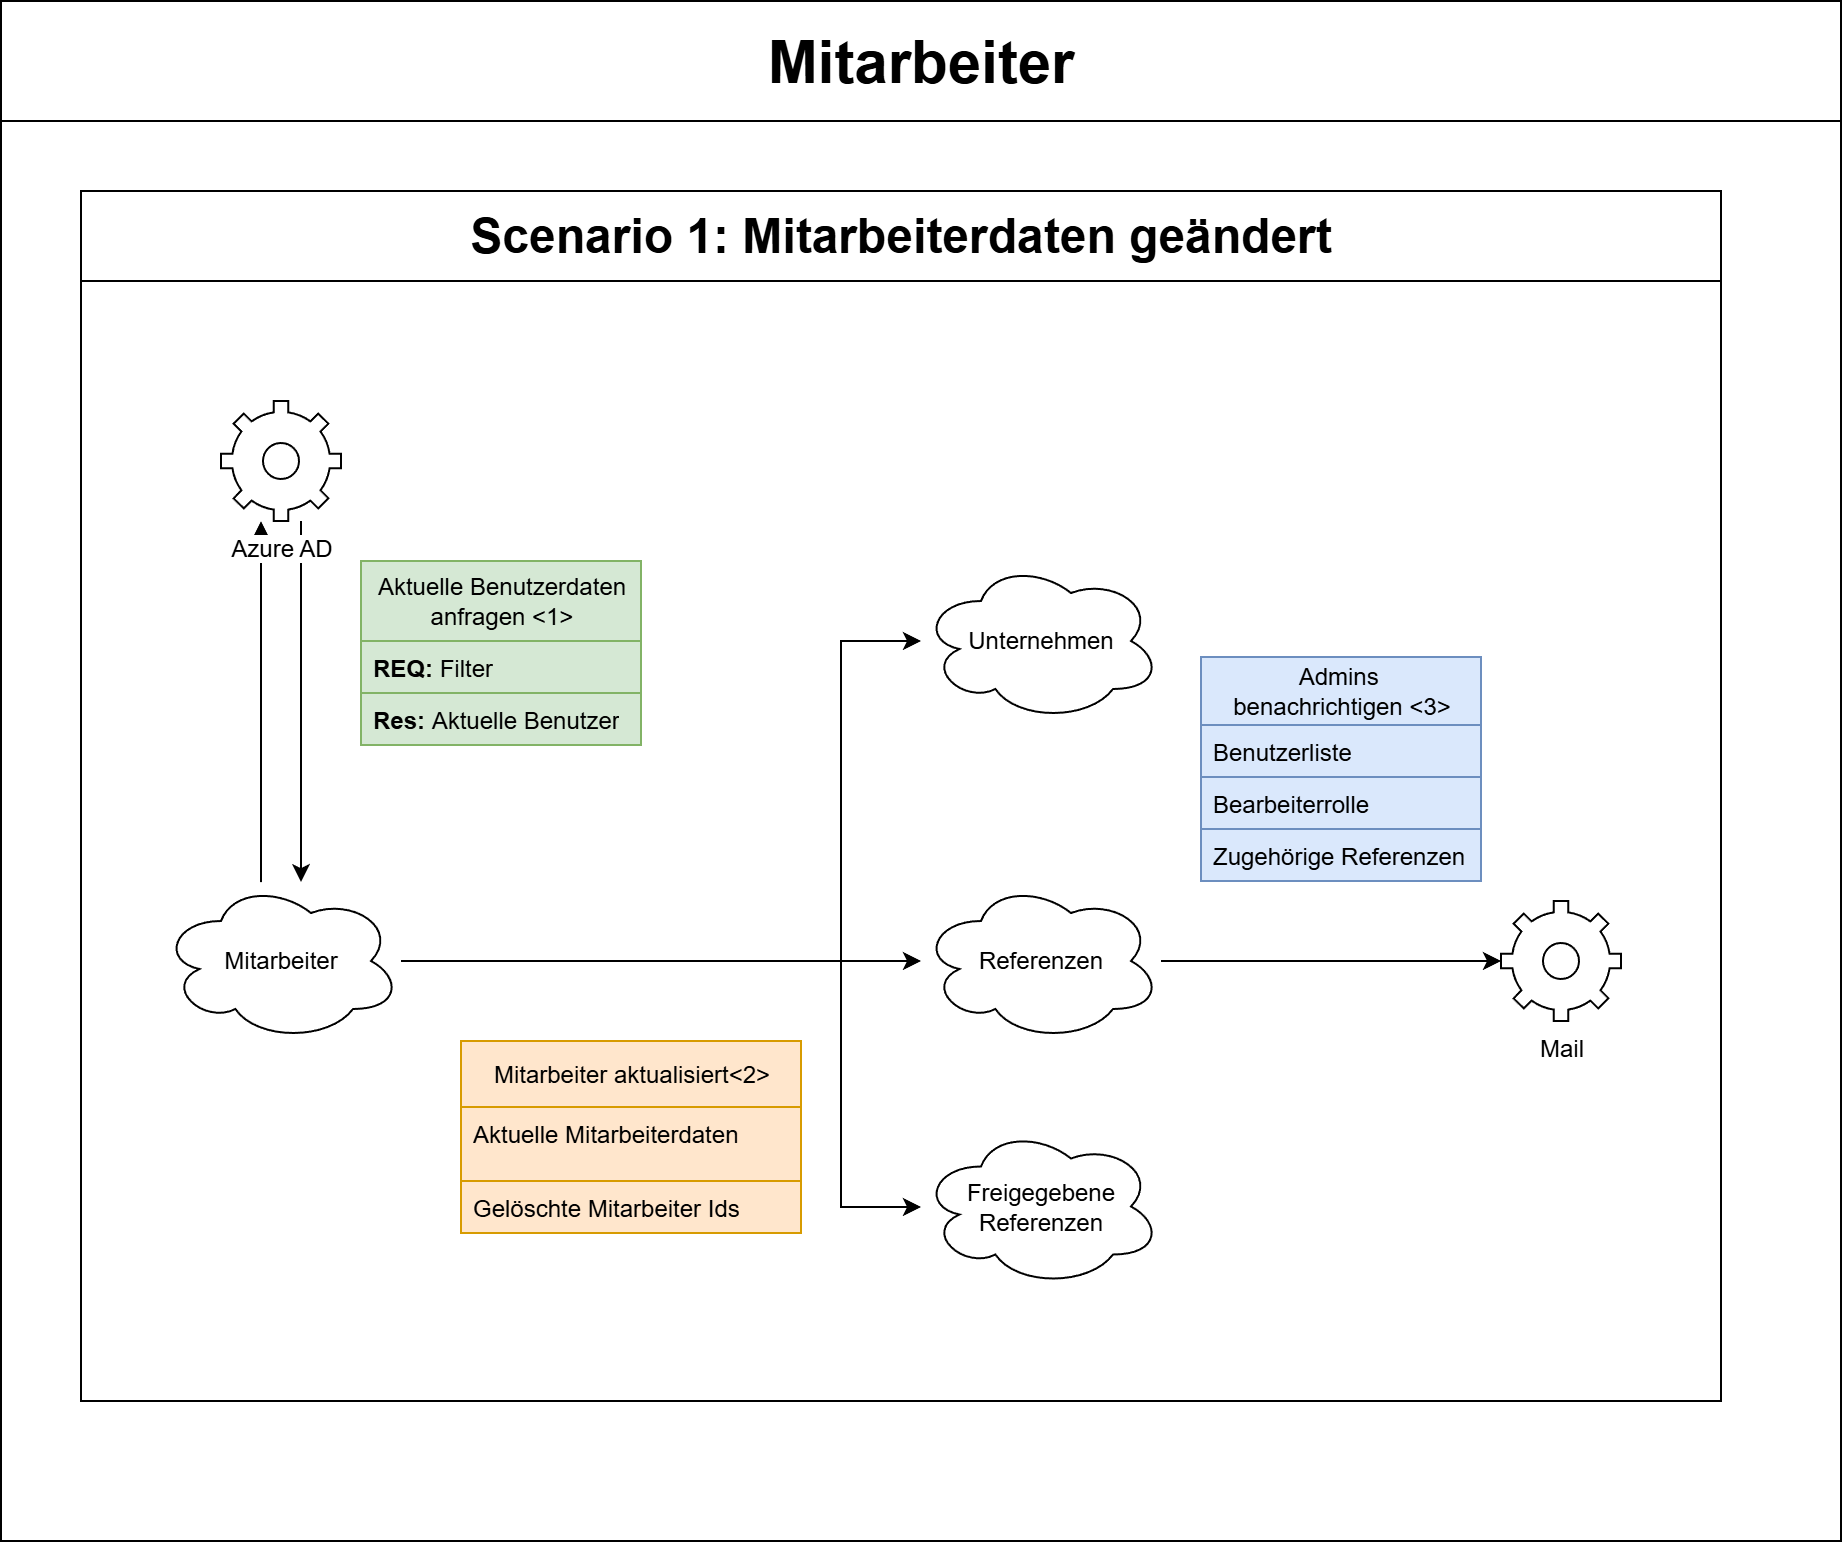

The diagram above was exported from draw.io. Its source (the exported page's mxGraphModel, read from the mxfile embedded in the PNG):
<mxGraphModel dx="13316" dy="6580" grid="1" gridSize="10" guides="1" tooltips="1" connect="1" arrows="1" fold="1" page="1" pageScale="1" pageWidth="827" pageHeight="1169" math="0" shadow="0">
  <root>
    <mxCell id="0" />
    <mxCell id="1" parent="0" />
    <mxCell id="2" value="&lt;font style=&quot;font-size: 30px;&quot;&gt;Mitarbeiter&lt;/font&gt;" style="swimlane;whiteSpace=wrap;html=1;startSize=60;" vertex="1" parent="1">
      <mxGeometry x="8530" y="-910" width="920" height="770" as="geometry" />
    </mxCell>
    <mxCell id="3" value="&lt;font style=&quot;font-size: 24px;&quot;&gt;Scenario 1: Mitarbeiterdaten geändert&lt;/font&gt;" style="swimlane;whiteSpace=wrap;html=1;startSize=45;" vertex="1" parent="2">
      <mxGeometry x="40" y="95" width="820" height="605" as="geometry" />
    </mxCell>
    <mxCell id="4" style="edgeStyle=orthogonalEdgeStyle;rounded=0;orthogonalLoop=1;jettySize=auto;html=1;" edge="1" parent="3" source="8" target="10">
      <mxGeometry relative="1" as="geometry">
        <Array as="points">
          <mxPoint x="90" y="255" />
          <mxPoint x="90" y="255" />
        </Array>
      </mxGeometry>
    </mxCell>
    <mxCell id="5" style="edgeStyle=orthogonalEdgeStyle;rounded=0;orthogonalLoop=1;jettySize=auto;html=1;" edge="1" parent="3" source="8" target="15">
      <mxGeometry relative="1" as="geometry" />
    </mxCell>
    <mxCell id="6" style="edgeStyle=orthogonalEdgeStyle;rounded=0;orthogonalLoop=1;jettySize=auto;html=1;" edge="1" parent="3" source="8" target="24">
      <mxGeometry relative="1" as="geometry">
        <Array as="points">
          <mxPoint x="380" y="385" />
          <mxPoint x="380" y="508" />
        </Array>
      </mxGeometry>
    </mxCell>
    <mxCell id="7" style="edgeStyle=orthogonalEdgeStyle;rounded=0;orthogonalLoop=1;jettySize=auto;html=1;" edge="1" parent="3" source="8" target="25">
      <mxGeometry relative="1" as="geometry">
        <Array as="points">
          <mxPoint x="380" y="385" />
          <mxPoint x="380" y="225" />
        </Array>
      </mxGeometry>
    </mxCell>
    <mxCell id="8" value="Mitarbeiter" style="ellipse;shape=cloud;whiteSpace=wrap;html=1;" vertex="1" parent="3">
      <mxGeometry x="40" y="345" width="120" height="80" as="geometry" />
    </mxCell>
    <mxCell id="9" style="edgeStyle=orthogonalEdgeStyle;rounded=0;orthogonalLoop=1;jettySize=auto;html=1;" edge="1" parent="3" source="10" target="8">
      <mxGeometry relative="1" as="geometry">
        <Array as="points">
          <mxPoint x="110" y="255" />
          <mxPoint x="110" y="255" />
        </Array>
      </mxGeometry>
    </mxCell>
    <mxCell id="10" value="Azure AD" style="html=1;verticalLabelPosition=bottom;align=center;labelBackgroundColor=#ffffff;verticalAlign=top;strokeWidth=1;strokeColor=#000000;shadow=0;dashed=0;shape=mxgraph.ios7.icons.settings;" vertex="1" parent="3">
      <mxGeometry x="70" y="105" width="60" height="60" as="geometry" />
    </mxCell>
    <mxCell id="11" value="&lt;div&gt;Aktuelle Benutzerdaten&lt;/div&gt;&lt;div&gt;anfragen &amp;lt;1&amp;gt;&lt;/div&gt;" style="swimlane;fontStyle=0;childLayout=stackLayout;horizontal=1;startSize=40;fillColor=#d5e8d4;horizontalStack=0;resizeParent=1;resizeParentMax=0;resizeLast=0;collapsible=1;marginBottom=0;html=1;strokeColor=#82b366;" vertex="1" parent="3">
      <mxGeometry x="140" y="185" width="140" height="92" as="geometry">
        <mxRectangle x="760" y="610" width="130" height="40" as="alternateBounds" />
      </mxGeometry>
    </mxCell>
    <mxCell id="12" value="&lt;b&gt;REQ: &lt;/b&gt;Filter" style="text;strokeColor=#82b366;fillColor=#d5e8d4;align=left;verticalAlign=top;spacingLeft=4;spacingRight=4;overflow=hidden;rotatable=0;points=[[0,0.5],[1,0.5]];portConstraint=eastwest;whiteSpace=wrap;html=1;" vertex="1" parent="11">
      <mxGeometry y="40" width="140" height="26" as="geometry" />
    </mxCell>
    <mxCell id="13" value="&lt;b&gt;Res: &lt;/b&gt;Aktuelle Benutzer" style="text;strokeColor=#82b366;fillColor=#d5e8d4;align=left;verticalAlign=top;spacingLeft=4;spacingRight=4;overflow=hidden;rotatable=0;points=[[0,0.5],[1,0.5]];portConstraint=eastwest;whiteSpace=wrap;html=1;" vertex="1" parent="11">
      <mxGeometry y="66" width="140" height="26" as="geometry" />
    </mxCell>
    <mxCell id="14" style="edgeStyle=orthogonalEdgeStyle;rounded=0;orthogonalLoop=1;jettySize=auto;html=1;" edge="1" parent="3" source="15" target="19">
      <mxGeometry relative="1" as="geometry" />
    </mxCell>
    <mxCell id="15" value="Referenzen" style="ellipse;shape=cloud;whiteSpace=wrap;html=1;" vertex="1" parent="3">
      <mxGeometry x="420" y="345" width="120" height="80" as="geometry" />
    </mxCell>
    <mxCell id="16" value="Mitarbeiter aktualisiert&amp;lt;2&amp;gt;" style="swimlane;fontStyle=0;childLayout=stackLayout;horizontal=1;startSize=33;fillColor=#ffe6cc;horizontalStack=0;resizeParent=1;resizeParentMax=0;resizeLast=0;collapsible=1;marginBottom=0;html=1;strokeColor=#d79b00;" vertex="1" parent="3">
      <mxGeometry x="190" y="425" width="170" height="96" as="geometry" />
    </mxCell>
    <mxCell id="17" value="Aktuelle Mitarbeiterdaten" style="text;strokeColor=#d79b00;fillColor=#ffe6cc;align=left;verticalAlign=top;spacingLeft=4;spacingRight=4;overflow=hidden;rotatable=0;points=[[0,0.5],[1,0.5]];portConstraint=eastwest;whiteSpace=wrap;html=1;" vertex="1" parent="16">
      <mxGeometry y="33" width="170" height="37" as="geometry" />
    </mxCell>
    <mxCell id="18" value="Gelöschte Mitarbeiter Ids" style="text;strokeColor=#d79b00;fillColor=#ffe6cc;align=left;verticalAlign=top;spacingLeft=4;spacingRight=4;overflow=hidden;rotatable=0;points=[[0,0.5],[1,0.5]];portConstraint=eastwest;whiteSpace=wrap;html=1;" vertex="1" parent="16">
      <mxGeometry y="70" width="170" height="26" as="geometry" />
    </mxCell>
    <mxCell id="19" value="Mail" style="html=1;verticalLabelPosition=bottom;align=center;labelBackgroundColor=#ffffff;verticalAlign=top;strokeWidth=1;strokeColor=#000000;shadow=0;dashed=0;shape=mxgraph.ios7.icons.settings;" vertex="1" parent="3">
      <mxGeometry x="710" y="355" width="60" height="60" as="geometry" />
    </mxCell>
    <mxCell id="20" value="&lt;div&gt;Admins&amp;nbsp;&lt;/div&gt;&lt;div&gt;benachrichtigen &amp;lt;3&amp;gt;&lt;/div&gt;" style="swimlane;fontStyle=0;childLayout=stackLayout;horizontal=1;startSize=34;fillColor=#dae8fc;horizontalStack=0;resizeParent=1;resizeParentMax=0;resizeLast=0;collapsible=1;marginBottom=0;html=1;strokeColor=#6c8ebf;" vertex="1" parent="3">
      <mxGeometry x="560" y="233" width="140" height="112" as="geometry" />
    </mxCell>
    <mxCell id="21" value="Benutzerliste" style="text;strokeColor=#6c8ebf;fillColor=#dae8fc;align=left;verticalAlign=top;spacingLeft=4;spacingRight=4;overflow=hidden;rotatable=0;points=[[0,0.5],[1,0.5]];portConstraint=eastwest;whiteSpace=wrap;html=1;" vertex="1" parent="20">
      <mxGeometry y="34" width="140" height="26" as="geometry" />
    </mxCell>
    <mxCell id="22" value="Bearbeiterrolle" style="text;strokeColor=#6c8ebf;fillColor=#dae8fc;align=left;verticalAlign=top;spacingLeft=4;spacingRight=4;overflow=hidden;rotatable=0;points=[[0,0.5],[1,0.5]];portConstraint=eastwest;whiteSpace=wrap;html=1;" vertex="1" parent="20">
      <mxGeometry y="60" width="140" height="26" as="geometry" />
    </mxCell>
    <mxCell id="23" value="Zugehörige Referenzen" style="text;strokeColor=#6c8ebf;fillColor=#dae8fc;align=left;verticalAlign=top;spacingLeft=4;spacingRight=4;overflow=hidden;rotatable=0;points=[[0,0.5],[1,0.5]];portConstraint=eastwest;whiteSpace=wrap;html=1;" vertex="1" parent="20">
      <mxGeometry y="86" width="140" height="26" as="geometry" />
    </mxCell>
    <mxCell id="24" value="Freigegebene Referenzen" style="ellipse;shape=cloud;whiteSpace=wrap;html=1;" vertex="1" parent="3">
      <mxGeometry x="420" y="467.75" width="120" height="80" as="geometry" />
    </mxCell>
    <mxCell id="25" value="Unternehmen" style="ellipse;shape=cloud;whiteSpace=wrap;html=1;" vertex="1" parent="3">
      <mxGeometry x="420" y="185" width="120" height="80" as="geometry" />
    </mxCell>
  </root>
</mxGraphModel>